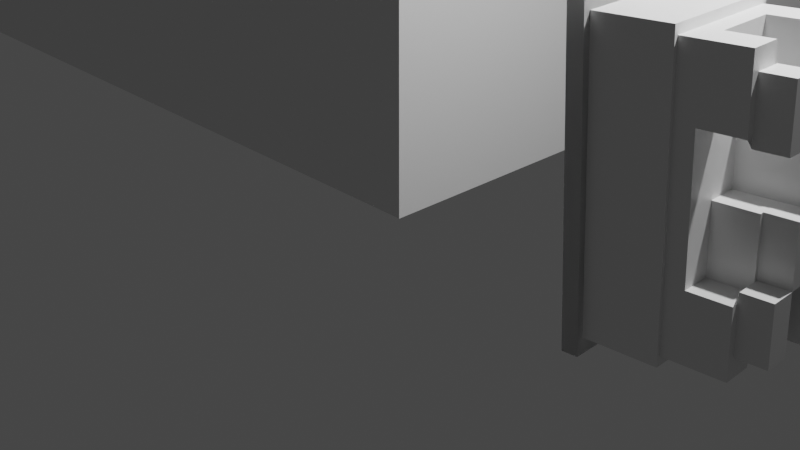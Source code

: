 # Source: archi_test0.blend  (saved by Blender 2.83.19; exported with 4.5.12 LTS)
import bpy
from mathutils import Matrix  # noqa: F401  (used for matrix-valued properties, if any)

bpy.ops.wm.read_factory_settings(use_empty=True)
scene = bpy.context.scene
scene.name = 'Scene'

# ---- collections
col_collection = bpy.data.collections.new('Collection'); scene.collection.children.link(col_collection)
col_archipack = bpy.data.collections.new('Archipack'); scene.collection.children.link(col_archipack)

# ---- materials (node trees are filled in below, after node groups)
mat_material = bpy.data.materials.new('Material')
mat_material.alpha_threshold = 0.0
mat_material.use_transparent_shadow = False
mat_material.line_color = (0.0, 0.0, 0.0, 1.0)
mat_wall2_inside = bpy.data.materials.new('Wall2_inside')
mat_wall2_inside.use_transparent_shadow = False
mat_wall2_outside = bpy.data.materials.new('Wall2_outside')
mat_wall2_outside.use_transparent_shadow = False
mat_wall2_cuts = bpy.data.materials.new('Wall2_cuts')
mat_wall2_cuts.use_transparent_shadow = False
mat_wall2_alt1 = bpy.data.materials.new('Wall2_alt1')
mat_wall2_alt1.use_transparent_shadow = False
mat_wall2_alt2 = bpy.data.materials.new('Wall2_alt2')
mat_wall2_alt2.use_transparent_shadow = False
mat_wall2_alt3 = bpy.data.materials.new('Wall2_alt3')
mat_wall2_alt3.use_transparent_shadow = False
mat_wall2_alt4 = bpy.data.materials.new('Wall2_alt4')
mat_wall2_alt4.use_transparent_shadow = False
mat_wall2_alt5 = bpy.data.materials.new('Wall2_alt5')
mat_wall2_alt5.use_transparent_shadow = False

# ---- node groups
ng_auto_smooth = bpy.data.node_groups.new('Auto Smooth', 'GeometryNodeTree')
_s = ng_auto_smooth.interface.new_socket(name='Geometry', in_out='OUTPUT', socket_type='NodeSocketGeometry')
_s = ng_auto_smooth.interface.new_socket(name='Geometry', in_out='INPUT', socket_type='NodeSocketGeometry')
_s = ng_auto_smooth.interface.new_socket(name='Angle', in_out='INPUT', socket_type='NodeSocketFloat')
_s.subtype = 'ANGLE'
_s.min_value = 0.0
_s.max_value = 3.142
ng_auto_smooth.is_modifier = True
_N = ng_auto_smooth.nodes; _L = ng_auto_smooth.links
n0 = _N.new('NodeGroupOutput'); n0.name = 'Group Output'; n0.location = (480, -100)
n1 = _N.new('NodeGroupInput'); n1.name = 'Group Input'; n1.location = (-420, -300)
n2 = _N.new('NodeGroupInput'); n2.name = 'Group Input.001'; n2.location = (-60, -100)
n3 = _N.new('GeometryNodeSetShadeSmooth'); n3.name = 'Set Shade Smooth'; n3.location = (120, -100)
n3.domain = 'EDGE'
n4 = _N.new('GeometryNodeSetShadeSmooth'); n4.name = 'Set Shade Smooth.001'; n4.location = (300, -100)
n5 = _N.new('GeometryNodeInputMeshEdgeAngle'); n5.name = 'Edge Angle'; n5.location = (-420, -220)
n6 = _N.new('GeometryNodeInputEdgeSmooth'); n6.name = 'Is Edge Smooth'; n6.location = (-60, -160)
n7 = _N.new('GeometryNodeInputShadeSmooth'); n7.name = 'Is Face Smooth'; n7.location = (-240, -340)
n8 = _N.new('FunctionNodeBooleanMath'); n8.name = 'Boolean Math'; n8.location = (-60, -220)
n9 = _N.new('FunctionNodeCompare'); n9.name = 'Compare'; n9.location = (-240, -180)
n9.operation = 'LESS_EQUAL'
_L.new(n5.outputs[0], n9.inputs[0])
_L.new(n4.outputs[0], n0.inputs[0])
_L.new(n1.outputs[1], n9.inputs[1])
_L.new(n9.outputs[0], n8.inputs[0])
_L.new(n7.outputs[0], n8.inputs[1])
_L.new(n2.outputs[0], n3.inputs[0])
_L.new(n6.outputs[0], n3.inputs[1])
_L.new(n3.outputs[0], n4.inputs[0])
_L.new(n8.outputs[0], n3.inputs[2])
n0.is_active_output = True

# ---- material node trees
mat_material.use_nodes = True; mat_material.node_tree.nodes.clear()
_N = mat_material.node_tree.nodes; _L = mat_material.node_tree.links
n0 = _N.new('ShaderNodeOutputMaterial'); n0.name = 'Material Output'; n0.location = (300, 300)
n1 = _N.new('ShaderNodeBsdfPrincipled'); n1.name = 'Principled BSDF'; n1.location = (10, 300)
n1.distribution = 'GGX'
n1.subsurface_method = 'BURLEY'
n1.inputs[2].default_value = 0.4
n1.inputs[3].default_value = 1.45
n1.inputs[27].default_value = (0.0, 0.0, 0.0, 1.0)
n1.inputs[28].default_value = 1.0
_L.new(n1.outputs[0], n0.inputs[0])
n0.is_active_output = True

# ---- world
world_world = bpy.data.worlds.new('World'); scene.world = world_world
world_world.use_nodes = True; world_world.node_tree.nodes.clear()
_N = world_world.node_tree.nodes; _L = world_world.node_tree.links
n0 = _N.new('ShaderNodeOutputWorld'); n0.name = 'World Output'; n0.location = (300, 300)
n1 = _N.new('ShaderNodeBackground'); n1.name = 'Background'; n1.location = (10, 300)
n1.inputs[0].default_value = (0.05088, 0.05088, 0.05088, 1.0)
_L.new(n1.outputs[0], n0.inputs[0])
n0.is_active_output = True
world_world.color = (0.05088, 0.05088, 0.05088)
world_world.use_sun_shadow = False
world_world.sun_shadow_jitter_overblur = 0.0

# ---- cameras
cam_camera = bpy.data.cameras.new('Camera')
cam_camera.clip_end = 100.0
cam_camera.ortho_scale = 7.314

# ---- lights
light_light = bpy.data.lights.new('Light', 'POINT')
light_light.transmission_factor = 0.0
light_light.energy = 1000.0
light_light.shadow_soft_size = 0.1
light_light.shadow_maximum_resolution = 0.006
light_light.use_absolute_resolution = True

# ---- meshes
me_archipack_snap_helper = bpy.data.meshes.new('Archipack_snap_helper')
me_archipack_snap_helper.from_pydata([(0.0, 0.0, 0.0)], [], [])
me_archipack_snap_helper.use_remesh_fix_poles = True
me_archipack_snap_helper.use_remesh_preserve_attributes = False
me_archipack_snap_helper.use_mirror_vertex_groups = False
me_archipack_snap_helper.update()
me_cube = bpy.data.meshes.new('Cube')
me_cube.from_pydata([(1.0, 1.0, 1.0), (1.0, 1.0, -1.0), (1.0, -1.0, 1.0), (1.0, -1.0, -1.0), (-1.0, 1.0, 1.0), (-1.0, 1.0, -1.0), (-1.0, -1.0, 1.0), (-1.0, -1.0, -1.0), (1.0, 1.0, 1.0), (1.0, 1.0, -1.0), (1.0, -1.0, 1.0), (1.0, -1.0, -1.0), (-1.0, 1.0, 1.0), (-1.0, 1.0, -1.0), (-1.0, -1.0, 1.0), (-1.0, -1.0, -1.0), (-0.898, 0.898, -1.0), (-0.898, -0.898, -1.0), (0.898, 0.898, -1.0), (0.898, -0.898, -1.0), (-0.898, 0.898, -9.972), (-0.898, -0.898, -9.972), (0.898, 0.898, -9.972), (0.898, -0.898, -9.972), (-0.8418, 0.8418, -9.972), (-0.8418, -0.8418, -9.972), (0.8418, 0.8418, -9.972), (0.8418, -0.8418, -9.972), (-0.8418, 0.8418, -12.25), (-0.8418, -0.8418, -12.25), (0.8418, 0.8418, -12.25), (0.8418, -0.8418, -12.25), (-1.0, 0.0, -1.0), (1.0, 0.0, 1.0), (-1.0, 0.0, 1.0), (1.0, 0.0, -1.0), (-0.898, 5.96e-08, -1.0), (0.898, 0.0, -1.0), (-0.898, 5.96e-08, -9.972), (0.898, 0.0, -9.972), (-0.8418, 5.96e-08, -9.972), (0.8418, 0.0, -9.972), (-0.8418, 5.96e-08, -12.25), (0.8418, 0.0, -12.25), (-1.0, -0.5, -1.0), (1.0, -0.5, 1.0), (-0.898, -0.449, -1.0), (-0.898, -0.449, -9.972), (-0.8418, -0.4209, -9.972), (-0.8418, -0.4209, -12.25), (-1.0, -0.5, 1.0), (1.0, -0.5, -1.0), (0.898, -0.449, -1.0), (0.898, -0.449, -9.972), (0.8418, -0.4209, -9.972), (0.8418, -0.4209, -12.25), (-1.0, 0.5, 1.0), (1.0, 0.5, -1.0), (0.898, 0.449, -1.0), (0.898, 0.449, -9.972), (0.8418, 0.4209, -9.972), (0.8418, 0.4209, -12.25), (-1.0, 0.5, -1.0), (1.0, 0.5, 1.0), (-0.898, 0.449, -1.0), (-0.898, 0.449, -9.972), (-0.8418, 0.4209, -9.972), (-0.8418, 0.4209, -12.25), (0.0, 1.0, -1.0), (0.0, -1.0, 1.0), (0.0, -1.0, -1.0), (0.0, 1.0, 1.0), (0.0, 0.898, -1.0), (0.0, -0.898, -1.0), (0.0, 0.898, -9.972), (0.0, -0.898, -9.972), (0.0, 0.8418, -9.972), (0.0, -0.8418, -9.972), (0.0, 0.8418, -12.25), (0.0, -0.8418, -12.25), (0.0, 2.98e-08, -12.25), (0.0, 0.0, 1.0), (0.0, -0.4209, -12.25), (0.0, -0.5, 1.0), (0.0, 0.5, 1.0), (0.0, 0.4209, -12.25), (0.5, -1.0, -1.0), (0.5, 1.0, 1.0), (0.449, -0.898, -1.0), (0.449, -0.898, -9.972), (0.4209, -0.8418, -9.972), (0.4209, -0.8418, -12.25), (0.5, 0.0, 1.0), (0.5, -0.5, 1.0), (0.5, 0.5, 1.0), (0.5, 1.0, -1.0), (0.5, -1.0, 1.0), (0.449, 0.898, -1.0), (0.449, 0.898, -9.972), (0.4209, 0.8418, -9.972), (0.4209, 0.8418, -12.25), (0.4209, 1.49e-08, -12.25), (0.4209, -0.4209, -12.25), (0.4209, 0.4209, -12.25), (-0.5, 1.0, -1.0), (-0.5, -1.0, 1.0), (-0.449, 0.898, -1.0), (-0.449, 0.898, -9.972), (-0.4209, 0.8418, -9.972), (-0.4209, 0.8418, -12.25), (-0.4209, 4.47e-08, -12.25), (-0.4209, -0.4209, -12.25), (-0.4209, 0.4209, -12.25), (-0.5, -1.0, -1.0), (-0.5, 1.0, 1.0), (-0.449, -0.898, -1.0), (-0.449, -0.898, -9.972), (-0.4209, -0.8418, -9.972), (-0.4209, -0.8418, -12.25), (-0.5, 0.0, 1.0), (-0.5, -0.5, 1.0), (-0.5, 0.5, 1.0), (-0.4209, 0.8418, -17.25), (-0.8418, 0.8418, -17.25), (0.4209, -0.8418, -17.25), (0.8418, -0.8418, -17.25), (0.8418, 0.4209, -17.25), (0.8418, 0.8418, -17.25), (-0.4209, 4.438e-08, -17.25), (-0.8418, 5.928e-08, -17.25), (-0.8418, -0.4209, -17.25), (0.8418, -0.4209, -17.25), (-0.4209, -0.4209, -17.25), (-0.8418, 0.4209, -17.25), (-0.4209, 0.4209, -17.25), (0.4209, 1.457e-08, -17.25), (1.863e-09, 2.947e-08, -17.25), (0.4209, -0.4209, -17.25), (1.863e-09, -0.4209, -17.25), (1.863e-09, 0.4209, -17.25), (0.4209, 0.8418, -17.25), (0.4209, 0.4209, -17.25), (-0.359, 0.7357, -17.25), (-0.7209, 0.7357, -17.25), (0.3649, -0.7121, -17.25), (0.7268, -0.7121, -17.25), (0.7268, 0.3737, -17.25), (0.7268, 0.7357, -17.25), (-0.359, 0.01179, -17.25), (-0.7209, 0.01179, -17.25), (-0.7209, -0.3502, -17.25), (0.7268, -0.3502, -17.25), (-0.359, -0.3502, -17.25), (-0.7209, 0.3737, -17.25), (-0.359, 0.3737, -17.25), (0.3649, 0.01179, -17.25), (0.002948, 0.01179, -17.25), (0.3649, -0.3502, -17.25), (0.002948, -0.3502, -17.25), (0.002948, 0.3737, -17.25), (0.3649, 0.7357, -17.25), (0.3649, 0.3737, -17.25), (-0.359, 0.7357, -20.74), (-0.7209, 0.7357, -20.74), (0.3649, -0.7121, -20.74), (0.7268, -0.7121, -20.74), (0.7268, 0.3737, -20.74), (0.7268, 0.7357, -20.74), (-0.359, 0.01179, -20.74), (-0.7209, 0.01179, -20.74), (-0.7209, -0.3502, -20.74), (0.7268, -0.3502, -20.74), (-0.359, -0.3502, -20.74), (-0.7209, 0.3737, -20.74), (-0.359, 0.3737, -20.74), (0.3649, 0.01179, -20.74), (0.002948, 0.01179, -20.74), (0.3649, -0.3502, -20.74), (0.002948, -0.3502, -20.74), (0.002948, 0.3737, -20.74), (0.3649, 0.7357, -20.74), (0.3649, 0.3737, -20.74)], [], [(0, 2, 6, 4), (3, 7, 6, 2), (7, 5, 4, 6), (5, 7, 3, 1), (1, 3, 2, 0), (5, 1, 0, 4), (120, 50, 14, 105), (113, 105, 14, 15), (62, 56, 12, 13), (95, 9, 18, 97), (51, 45, 10, 11), (95, 87, 8, 9), (115, 17, 21, 116), (113, 15, 17, 115), (62, 13, 16, 64), (51, 11, 19, 52), (65, 20, 24, 66), (64, 16, 20, 65), (52, 19, 23, 53), (97, 18, 22, 98), (54, 27, 31, 55), (53, 23, 27, 54), (98, 22, 26, 99), (116, 21, 25, 117), (101, 102, 137, 135), (99, 26, 30, 100), (117, 25, 29, 118), (66, 24, 28, 67), (48, 40, 42, 49), (103, 61, 43, 101), (59, 39, 41, 60), (60, 41, 43, 61), (58, 37, 39, 59), (46, 36, 38, 47), (47, 38, 40, 48), (57, 35, 37, 58), (44, 32, 36, 46), (57, 63, 33, 35), (44, 50, 34, 32), (121, 56, 34, 119), (15, 14, 50, 44), (15, 44, 46, 17), (21, 47, 48, 25), (17, 46, 47, 21), (25, 48, 49, 29), (101, 43, 55, 102), (39, 53, 54, 41), (41, 54, 55, 43), (37, 52, 53, 39), (35, 51, 52, 37), (35, 33, 45, 51), (119, 34, 50, 120), (114, 12, 56, 121), (9, 8, 63, 57), (9, 57, 58, 18), (18, 58, 59, 22), (26, 60, 61, 30), (22, 59, 60, 26), (80, 101, 135, 136), (40, 66, 67, 42), (36, 64, 65, 38), (38, 65, 66, 40), (32, 62, 64, 36), (32, 34, 56, 62), (109, 78, 85, 112), (87, 71, 84, 94), (92, 81, 83, 93), (110, 80, 82, 111), (94, 84, 81, 92), (30, 61, 126, 127), (90, 77, 79, 91), (108, 76, 78, 109), (111, 82, 79, 118), (89, 75, 77, 90), (107, 74, 76, 108), (106, 72, 74, 107), (86, 70, 73, 88), (88, 73, 75, 89), (104, 114, 71, 68), (104, 68, 72, 106), (86, 96, 69, 70), (93, 83, 69, 96), (45, 93, 96, 10), (11, 10, 96, 86), (19, 88, 89, 23), (11, 86, 88, 19), (23, 89, 90, 27), (27, 90, 91, 31), (63, 94, 92, 33), (33, 92, 93, 45), (8, 87, 94, 63), (78, 100, 103, 85), (80, 110, 128, 136), (85, 103, 101, 80), (76, 99, 100, 78), (82, 102, 91, 79), (74, 98, 99, 76), (72, 97, 98, 74), (68, 71, 87, 95), (68, 95, 97, 72), (13, 104, 106, 16), (13, 12, 114, 104), (16, 106, 107, 20), (20, 107, 108, 24), (49, 111, 118, 29), (24, 108, 109, 28), (67, 112, 110, 42), (103, 100, 140, 141), (31, 91, 124, 125), (71, 114, 121, 84), (81, 119, 120, 83), (84, 121, 119, 81), (77, 117, 118, 79), (75, 116, 117, 77), (70, 113, 115, 73), (73, 115, 116, 75), (70, 69, 105, 113), (83, 120, 105, 69), (123, 122, 142, 143), (128, 132, 152, 148), (133, 123, 143, 153), (137, 131, 151, 157), (128, 134, 154, 148), (132, 130, 150, 152), (100, 30, 127, 140), (112, 85, 139, 134), (111, 49, 130, 132), (82, 80, 136, 138), (102, 82, 138, 137), (110, 112, 134, 128), (55, 31, 125, 131), (102, 55, 131, 137), (42, 110, 128, 129), (91, 102, 137, 124), (110, 111, 132, 128), (85, 80, 136, 139), (61, 103, 141, 126), (49, 42, 129, 130), (112, 67, 133, 134), (109, 112, 134, 122), (67, 28, 123, 133), (28, 109, 122, 123), (146, 161, 181, 166), (143, 142, 162, 163), (148, 152, 172, 168), (153, 143, 163, 173), (157, 151, 171, 177), (148, 154, 174, 168), (126, 141, 161, 146), (134, 133, 153, 154), (122, 134, 154, 142), (125, 124, 144, 145), (141, 140, 160, 161), (136, 135, 155, 156), (127, 126, 146, 147), (135, 137, 157, 155), (137, 138, 158, 157), (129, 128, 148, 149), (124, 137, 157, 144), (138, 136, 156, 158), (130, 129, 149, 150), (136, 128, 148, 156), (139, 136, 156, 159), (131, 125, 145, 151), (134, 139, 159, 154), (140, 127, 147, 160), (177, 171, 165, 164), (180, 167, 166, 181), (174, 179, 176, 168), (176, 175, 177, 178), (169, 168, 172, 170), (163, 162, 174, 173), (154, 153, 173, 174), (142, 154, 174, 162), (145, 144, 164, 165), (161, 160, 180, 181), (156, 155, 175, 176), (147, 146, 166, 167), (155, 157, 177, 175), (157, 158, 178, 177), (149, 148, 168, 169), (144, 157, 177, 164), (158, 156, 176, 178), (150, 149, 169, 170), (156, 148, 168, 176), (159, 156, 176, 179), (151, 145, 165, 171), (154, 159, 179, 174), (160, 147, 167, 180), (152, 150, 170, 172)])
_uv = me_cube.uv_layers.new(name='UVMap')
_uv.uv.foreach_set('vector', [0.625, 0.5, 0.625, 0.75, 0.875, 0.75, 0.875, 0.5, 0.375, 0.75, 0.375, 1.0, 0.625, 1.0, 0.625, 0.75, 0.375, 0.0, 0.375, 0.25, 0.625, 0.25, 0.625, 0.0, 0.125, 0.5, 0.125, 0.75, 0.375, 0.75, 0.375, 0.5, 0.375, 0.5, 0.375, 0.75, 0.625, 0.75, 0.625, 0.5, 0.375, 0.25, 0.375, 0.5, 0.625, 0.5, 0.625, 0.25, 0.8125, 0.6875, 0.875, 0.6875, 0.875, 0.75, 0.8125, 0.75, 0.375, 0.9375, 0.625, 0.9375, 0.625, 1.0, 0.375, 1.0, 0.375, 0.1875, 0.625, 0.1875, 0.625, 0.25, 0.375, 0.25, 0.375, 0.4375, 0.375, 0.5, 0.375, 0.5, 0.375, 0.4375, 0.375, 0.6875, 0.625, 0.6875, 0.625, 0.75, 0.375, 0.75, 0.375, 0.4375, 0.625, 0.4375, 0.625, 0.5, 0.375, 0.5, 0.375, 0.9375, 0.375, 1.0, 0.375, 1.0, 0.375, 0.9375, 0.375, 0.9375, 0.375, 1.0, 0.375, 1.0, 0.375, 0.9375, 0.375, 0.1875, 0.375, 0.25, 0.375, 0.25, 0.375, 0.1875, 0.375, 0.6875, 0.375, 0.75, 0.375, 0.75, 0.375, 0.6875, 0.375, 0.1875, 0.375, 0.25, 0.375, 0.25, 0.375, 0.1875, 0.375, 0.1875, 0.375, 0.25, 0.375, 0.25, 0.375, 0.1875, 0.375, 0.6875, 0.375, 0.75, 0.375, 0.75, 0.375, 0.6875, 0.375, 0.4375, 0.375, 0.5, 0.375, 0.5, 0.375, 0.4375, 0.375, 0.6875, 0.375, 0.75, 0.375, 0.75, 0.375, 0.6875, 0.375, 0.6875, 0.375, 0.75, 0.375, 0.75, 0.375, 0.6875, 0.375, 0.4375, 0.375, 0.5, 0.375, 0.5, 0.375, 0.4375, 0.375, 0.9375, 0.375, 1.0, 0.375, 1.0, 0.375, 0.9375, 0.3125, 0.625, 0.3125, 0.6875, 0.3125, 0.6875, 0.3125, 0.625, 0.375, 0.4375, 0.375, 0.5, 0.375, 0.5, 0.375, 0.4375, 0.375, 0.9375, 0.375, 1.0, 0.375, 1.0, 0.375, 0.9375, 0.375, 0.1875, 0.375, 0.25, 0.375, 0.25, 0.375, 0.1875, 0.375, 0.0625, 0.375, 0.125, 0.375, 0.125, 0.375, 0.0625, 0.3125, 0.5625, 0.375, 0.5625, 0.375, 0.625, 0.3125, 0.625, 0.375, 0.5625, 0.375, 0.625, 0.375, 0.625, 0.375, 0.5625, 0.375, 0.5625, 0.375, 0.625, 0.375, 0.625, 0.375, 0.5625, 0.375, 0.5625, 0.375, 0.625, 0.375, 0.625, 0.375, 0.5625, 0.375, 0.0625, 0.375, 0.125, 0.375, 0.125, 0.375, 0.0625, 0.375, 0.0625, 0.375, 0.125, 0.375, 0.125, 0.375, 0.0625, 0.375, 0.5625, 0.375, 0.625, 0.375, 0.625, 0.375, 0.5625, 0.375, 0.0625, 0.375, 0.125, 0.375, 0.125, 0.375, 0.0625, 0.375, 0.5625, 0.625, 0.5625, 0.625, 0.625, 0.375, 0.625, 0.375, 0.0625, 0.625, 0.0625, 0.625, 0.125, 0.375, 0.125, 0.8125, 0.5625, 0.875, 0.5625, 0.875, 0.625, 0.8125, 0.625, 0.375, 0.0, 0.625, 0.0, 0.625, 0.0625, 0.375, 0.0625, 0.375, 0.0, 0.375, 0.0625, 0.375, 0.0625, 0.375, 0.0, 0.375, 0.0, 0.375, 0.0625, 0.375, 0.0625, 0.375, 0.0, 0.375, 0.0, 0.375, 0.0625, 0.375, 0.0625, 0.375, 0.0, 0.375, 0.0, 0.375, 0.0625, 0.375, 0.0625, 0.375, 0.0, 0.3125, 0.625, 0.375, 0.625, 0.375, 0.6875, 0.3125, 0.6875, 0.375, 0.625, 0.375, 0.6875, 0.375, 0.6875, 0.375, 0.625, 0.375, 0.625, 0.375, 0.6875, 0.375, 0.6875, 0.375, 0.625, 0.375, 0.625, 0.375, 0.6875, 0.375, 0.6875, 0.375, 0.625, 0.375, 0.625, 0.375, 0.6875, 0.375, 0.6875, 0.375, 0.625, 0.375, 0.625, 0.625, 0.625, 0.625, 0.6875, 0.375, 0.6875, 0.8125, 0.625, 0.875, 0.625, 0.875, 0.6875, 0.8125, 0.6875, 0.8125, 0.5, 0.875, 0.5, 0.875, 0.5625, 0.8125, 0.5625, 0.375, 0.5, 0.625, 0.5, 0.625, 0.5625, 0.375, 0.5625, 0.375, 0.5, 0.375, 0.5625, 0.375, 0.5625, 0.375, 0.5, 0.375, 0.5, 0.375, 0.5625, 0.375, 0.5625, 0.375, 0.5, 0.375, 0.5, 0.375, 0.5625, 0.375, 0.5625, 0.375, 0.5, 0.375, 0.5, 0.375, 0.5625, 0.375, 0.5625, 0.375, 0.5, 0.25, 0.625, 0.3125, 0.625, 0.3125, 0.625, 0.25, 0.625, 0.375, 0.125, 0.375, 0.1875, 0.375, 0.1875, 0.375, 0.125, 0.375, 0.125, 0.375, 0.1875, 0.375, 0.1875, 0.375, 0.125, 0.375, 0.125, 0.375, 0.1875, 0.375, 0.1875, 0.375, 0.125, 0.375, 0.125, 0.375, 0.1875, 0.375, 0.1875, 0.375, 0.125, 0.375, 0.125, 0.625, 0.125, 0.625, 0.1875, 0.375, 0.1875, 0.1875, 0.5, 0.25, 0.5, 0.25, 0.5625, 0.1875, 0.5625, 0.6875, 0.5, 0.75, 0.5, 0.75, 0.5625, 0.6875, 0.5625, 0.6875, 0.625, 0.75, 0.625, 0.75, 0.6875, 0.6875, 0.6875, 0.1875, 0.625, 0.25, 0.625, 0.25, 0.6875, 0.1875, 0.6875, 0.6875, 0.5625, 0.75, 0.5625, 0.75, 0.625, 0.6875, 0.625, 0.375, 0.5, 0.375, 0.5625, 0.375, 0.5625, 0.375, 0.5, 0.375, 0.8125, 0.375, 0.875, 0.375, 0.875, 0.375, 0.8125, 0.375, 0.3125, 0.375, 0.375, 0.375, 0.375, 0.375, 0.3125, 0.1875, 0.6875, 0.25, 0.6875, 0.25, 0.75, 0.1875, 0.75, 0.375, 0.8125, 0.375, 0.875, 0.375, 0.875, 0.375, 0.8125, 0.375, 0.3125, 0.375, 0.375, 0.375, 0.375, 0.375, 0.3125, 0.375, 0.3125, 0.375, 0.375, 0.375, 0.375, 0.375, 0.3125, 0.375, 0.8125, 0.375, 0.875, 0.375, 0.875, 0.375, 0.8125, 0.375, 0.8125, 0.375, 0.875, 0.375, 0.875, 0.375, 0.8125, 0.375, 0.3125, 0.625, 0.3125, 0.625, 0.375, 0.375, 0.375, 0.375, 0.3125, 0.375, 0.375, 0.375, 0.375, 0.375, 0.3125, 0.375, 0.8125, 0.625, 0.8125, 0.625, 0.875, 0.375, 0.875, 0.6875, 0.6875, 0.75, 0.6875, 0.75, 0.75, 0.6875, 0.75, 0.625, 0.6875, 0.6875, 0.6875, 0.6875, 0.75, 0.625, 0.75, 0.375, 0.75, 0.625, 0.75, 0.625, 0.8125, 0.375, 0.8125, 0.375, 0.75, 0.375, 0.8125, 0.375, 0.8125, 0.375, 0.75, 0.375, 0.75, 0.375, 0.8125, 0.375, 0.8125, 0.375, 0.75, 0.375, 0.75, 0.375, 0.8125, 0.375, 0.8125, 0.375, 0.75, 0.375, 0.75, 0.375, 0.8125, 0.375, 0.8125, 0.375, 0.75, 0.625, 0.5625, 0.6875, 0.5625, 0.6875, 0.625, 0.625, 0.625, 0.625, 0.625, 0.6875, 0.625, 0.6875, 0.6875, 0.625, 0.6875, 0.625, 0.5, 0.6875, 0.5, 0.6875, 0.5625, 0.625, 0.5625, 0.25, 0.5, 0.3125, 0.5, 0.3125, 0.5625, 0.25, 0.5625, 0.25, 0.625, 0.1875, 0.625, 0.1875, 0.625, 0.25, 0.625, 0.25, 0.5625, 0.3125, 0.5625, 0.3125, 0.625, 0.25, 0.625, 0.375, 0.375, 0.375, 0.4375, 0.375, 0.4375, 0.375, 0.375, 0.25, 0.6875, 0.3125, 0.6875, 0.3125, 0.75, 0.25, 0.75, 0.375, 0.375, 0.375, 0.4375, 0.375, 0.4375, 0.375, 0.375, 0.375, 0.375, 0.375, 0.4375, 0.375, 0.4375, 0.375, 0.375, 0.375, 0.375, 0.625, 0.375, 0.625, 0.4375, 0.375, 0.4375, 0.375, 0.375, 0.375, 0.4375, 0.375, 0.4375, 0.375, 0.375, 0.375, 0.25, 0.375, 0.3125, 0.375, 0.3125, 0.375, 0.25, 0.375, 0.25, 0.625, 0.25, 0.625, 0.3125, 0.375, 0.3125, 0.375, 0.25, 0.375, 0.3125, 0.375, 0.3125, 0.375, 0.25, 0.375, 0.25, 0.375, 0.3125, 0.375, 0.3125, 0.375, 0.25, 0.125, 0.6875, 0.1875, 0.6875, 0.1875, 0.75, 0.125, 0.75, 0.375, 0.25, 0.375, 0.3125, 0.375, 0.3125, 0.375, 0.25, 0.125, 0.5625, 0.1875, 0.5625, 0.1875, 0.625, 0.125, 0.625, 0.3125, 0.5625, 0.3125, 0.5, 0.3125, 0.5, 0.3125, 0.5625, 0.375, 0.75, 0.375, 0.8125, 0.375, 0.8125, 0.375, 0.75, 0.75, 0.5, 0.8125, 0.5, 0.8125, 0.5625, 0.75, 0.5625, 0.75, 0.625, 0.8125, 0.625, 0.8125, 0.6875, 0.75, 0.6875, 0.75, 0.5625, 0.8125, 0.5625, 0.8125, 0.625, 0.75, 0.625, 0.375, 0.875, 0.375, 0.9375, 0.375, 0.9375, 0.375, 0.875, 0.375, 0.875, 0.375, 0.9375, 0.375, 0.9375, 0.375, 0.875, 0.375, 0.875, 0.375, 0.9375, 0.375, 0.9375, 0.375, 0.875, 0.375, 0.875, 0.375, 0.9375, 0.375, 0.9375, 0.375, 0.875, 0.375, 0.875, 0.625, 0.875, 0.625, 0.9375, 0.375, 0.9375, 0.75, 0.6875, 0.8125, 0.6875, 0.8125, 0.75, 0.75, 0.75, 0.375, 0.25, 0.375, 0.3125, 0.375, 0.3125, 0.375, 0.25, 0.1875, 0.625, 0.1875, 0.6875, 0.1875, 0.6875, 0.1875, 0.625, 0.375, 0.1875, 0.375, 0.25, 0.375, 0.25, 0.375, 0.1875, 0.3125, 0.6875, 0.375, 0.6875, 0.375, 0.6875, 0.3125, 0.6875, 0.1875, 0.625, 0.1875, 0.5625, 0.1875, 0.5625, 0.1875, 0.625, 0.1875, 0.6875, 0.125, 0.6875, 0.125, 0.6875, 0.1875, 0.6875, 0.375, 0.4375, 0.375, 0.5, 0.375, 0.5, 0.375, 0.4375, 0.1875, 0.5625, 0.25, 0.5625, 0.25, 0.5625, 0.1875, 0.5625, 0.1875, 0.6875, 0.125, 0.6875, 0.125, 0.6875, 0.1875, 0.6875, 0.25, 0.6875, 0.25, 0.625, 0.25, 0.625, 0.25, 0.6875, 0.3125, 0.6875, 0.25, 0.6875, 0.25, 0.6875, 0.3125, 0.6875, 0.1875, 0.625, 0.1875, 0.5625, 0.1875, 0.5625, 0.1875, 0.625, 0.375, 0.6875, 0.375, 0.75, 0.375, 0.75, 0.375, 0.6875, 0.3125, 0.6875, 0.375, 0.6875, 0.375, 0.6875, 0.3125, 0.6875, 0.125, 0.625, 0.1875, 0.625, 0.1875, 0.625, 0.125, 0.625, 0.3125, 0.75, 0.3125, 0.6875, 0.3125, 0.6875, 0.3125, 0.75, 0.1875, 0.625, 0.1875, 0.6875, 0.1875, 0.6875, 0.1875, 0.625, 0.25, 0.5625, 0.25, 0.625, 0.25, 0.625, 0.25, 0.5625, 0.375, 0.5625, 0.3125, 0.5625, 0.3125, 0.5625, 0.375, 0.5625, 0.375, 0.0625, 0.375, 0.125, 0.375, 0.125, 0.375, 0.0625, 0.1875, 0.5625, 0.125, 0.5625, 0.125, 0.5625, 0.1875, 0.5625, 0.1875, 0.5, 0.1875, 0.5625, 0.1875, 0.5625, 0.1875, 0.5, 0.375, 0.1875, 0.375, 0.25, 0.375, 0.25, 0.375, 0.1875, 0.375, 0.25, 0.375, 0.3125, 0.375, 0.3125, 0.375, 0.25, 0.375, 0.5625, 0.3125, 0.5625, 0.3125, 0.5625, 0.375, 0.5625, 0.375, 0.25, 0.375, 0.3125, 0.375, 0.3125, 0.375, 0.25, 0.1875, 0.625, 0.1875, 0.6875, 0.1875, 0.6875, 0.1875, 0.625, 0.375, 0.1875, 0.375, 0.25, 0.375, 0.25, 0.375, 0.1875, 0.3125, 0.6875, 0.375, 0.6875, 0.375, 0.6875, 0.3125, 0.6875, 0.1875, 0.625, 0.1875, 0.5625, 0.1875, 0.5625, 0.1875, 0.625, 0.375, 0.5625, 0.3125, 0.5625, 0.3125, 0.5625, 0.375, 0.5625, 0.1875, 0.5625, 0.125, 0.5625, 0.125, 0.5625, 0.1875, 0.5625, 0.1875, 0.5, 0.1875, 0.5625, 0.1875, 0.5625, 0.1875, 0.5, 0.375, 0.75, 0.375, 0.8125, 0.375, 0.8125, 0.375, 0.75, 0.3125, 0.5625, 0.3125, 0.5, 0.3125, 0.5, 0.3125, 0.5625, 0.25, 0.625, 0.3125, 0.625, 0.3125, 0.625, 0.25, 0.625, 0.375, 0.5, 0.375, 0.5625, 0.375, 0.5625, 0.375, 0.5, 0.3125, 0.625, 0.3125, 0.6875, 0.3125, 0.6875, 0.3125, 0.625, 0.3125, 0.6875, 0.25, 0.6875, 0.25, 0.6875, 0.3125, 0.6875, 0.125, 0.625, 0.1875, 0.625, 0.1875, 0.625, 0.125, 0.625, 0.3125, 0.75, 0.3125, 0.6875, 0.3125, 0.6875, 0.3125, 0.75, 0.25, 0.6875, 0.25, 0.625, 0.25, 0.625, 0.25, 0.6875, 0.375, 0.0625, 0.375, 0.125, 0.375, 0.125, 0.375, 0.0625, 0.25, 0.625, 0.1875, 0.625, 0.1875, 0.625, 0.25, 0.625, 0.25, 0.5625, 0.25, 0.625, 0.25, 0.625, 0.25, 0.5625, 0.375, 0.6875, 0.375, 0.75, 0.375, 0.75, 0.375, 0.6875, 0.1875, 0.5625, 0.25, 0.5625, 0.25, 0.5625, 0.1875, 0.5625, 0.375, 0.4375, 0.375, 0.5, 0.375, 0.5, 0.375, 0.4375, 0.3125, 0.6875, 0.375, 0.6875, 0.375, 0.75, 0.3125, 0.75, 0.3125, 0.5, 0.375, 0.5, 0.375, 0.5625, 0.3125, 0.5625, 0.1875, 0.5625, 0.25, 0.5625, 0.25, 0.625, 0.1875, 0.625, 0.25, 0.625, 0.3125, 0.625, 0.3125, 0.6875, 0.25, 0.6875, 0.125, 0.625, 0.1875, 0.625, 0.1875, 0.6875, 0.125, 0.6875, 0.125, 0.5, 0.1875, 0.5, 0.1875, 0.5625, 0.125, 0.5625, 0.1875, 0.5625, 0.125, 0.5625, 0.125, 0.5625, 0.1875, 0.5625, 0.1875, 0.5, 0.1875, 0.5625, 0.1875, 0.5625, 0.1875, 0.5, 0.375, 0.75, 0.375, 0.8125, 0.375, 0.8125, 0.375, 0.75, 0.3125, 0.5625, 0.3125, 0.5, 0.3125, 0.5, 0.3125, 0.5625, 0.25, 0.625, 0.3125, 0.625, 0.3125, 0.625, 0.25, 0.625, 0.375, 0.5, 0.375, 0.5625, 0.375, 0.5625, 0.375, 0.5, 0.3125, 0.625, 0.3125, 0.6875, 0.3125, 0.6875, 0.3125, 0.625, 0.3125, 0.6875, 0.25, 0.6875, 0.25, 0.6875, 0.3125, 0.6875, 0.125, 0.625, 0.1875, 0.625, 0.1875, 0.625, 0.125, 0.625, 0.3125, 0.75, 0.3125, 0.6875, 0.3125, 0.6875, 0.3125, 0.75, 0.25, 0.6875, 0.25, 0.625, 0.25, 0.625, 0.25, 0.6875, 0.375, 0.0625, 0.375, 0.125, 0.375, 0.125, 0.375, 0.0625, 0.25, 0.625, 0.1875, 0.625, 0.1875, 0.625, 0.25, 0.625, 0.25, 0.5625, 0.25, 0.625, 0.25, 0.625, 0.25, 0.5625, 0.375, 0.6875, 0.375, 0.75, 0.375, 0.75, 0.375, 0.6875, 0.1875, 0.5625, 0.25, 0.5625, 0.25, 0.5625, 0.1875, 0.5625, 0.375, 0.4375, 0.375, 0.5, 0.375, 0.5, 0.375, 0.4375, 0.1875, 0.6875, 0.125, 0.6875, 0.125, 0.6875, 0.1875, 0.6875])
me_cube.materials.append(mat_material)
me_cube.use_remesh_preserve_volume = False
me_cube.use_remesh_preserve_attributes = False
me_cube.use_mirror_vertex_groups = False
me_cube.update()
me_wall_001 = bpy.data.meshes.new('Wall.001')
me_wall_001.from_pydata([(0.0, 0.0, 0.0), (0.0, 0.0, 10.0), (-6.557e-07, 15.0, 0.0), (-6.557e-07, 15.0, 10.0), (-10.0, 15.0, 0.0), (-10.0, 15.0, 10.0), (-10.0, -9.537e-07, 0.0), (-10.0, -9.537e-07, 10.0)], [], [(0, 2, 3, 1), (2, 4, 5, 3), (4, 6, 7, 5), (6, 0, 1, 7)])
me_wall_001.polygons.foreach_set('use_smooth', [True] * 4)
me_wall_001.materials.append(mat_wall2_inside)
me_wall_001.materials.append(mat_wall2_outside)
me_wall_001.materials.append(mat_wall2_cuts)
me_wall_001.materials.append(mat_wall2_alt1)
me_wall_001.materials.append(mat_wall2_alt2)
me_wall_001.materials.append(mat_wall2_alt3)
me_wall_001.materials.append(mat_wall2_alt4)
me_wall_001.materials.append(mat_wall2_alt5)
me_wall_001.use_remesh_fix_poles = True
me_wall_001.use_remesh_preserve_attributes = False
me_wall_001.use_mirror_vertex_groups = False
me_wall_001.update()

# ---- objects
ob_archipack_snap_helper = bpy.data.objects.new('Archipack_snap_helper', me_archipack_snap_helper)
ob_cube = bpy.data.objects.new('Cube', me_cube)
ob_light = bpy.data.objects.new('Light', light_light)
ob_camera = bpy.data.objects.new('Camera', cam_camera)
ob_wall = bpy.data.objects.new('Wall', me_wall_001)

# ---- transforms, parenting, visibility, modifiers, constraints
ob_archipack_snap_helper.location = (-0.2, -8.742e-09, 0.0)
ob_archipack_snap_helper.rotation_euler = (0.0, -0.0, -3.142)
ob_archipack_snap_helper.lineart.crease_threshold = 0.0
ob_cube.location = (2.626, 0.0, 1.46)
ob_cube.rotation_euler = (-0.03264, -1.507, -3.092)
ob_cube.scale = (1.492, 0.669, -0.07874)
ob_cube.lock_rotations_4d = False
ob_cube.empty_display_type = 'ARROWS'
ob_cube.lineart.crease_threshold = 0.0
ob_light.location = (4.076, 1.005, 5.904)
ob_light.rotation_euler = (0.6503, 0.05522, 1.866)
ob_light.lock_rotations_4d = False
ob_light.empty_display_type = 'ARROWS'
ob_light.color = (0.0, 0.0, 0.0, 0.0)
ob_light.lineart.crease_threshold = 0.0
ob_camera.location = (7.359, -6.926, 4.958)
ob_camera.rotation_euler = (1.109, 0.0, 0.8149)
ob_camera.lock_rotations_4d = False
ob_camera.empty_display_type = 'ARROWS'
ob_camera.color = (0.0, 0.0, 0.0, 0.0)
ob_camera.display_type = 'WIRE'
ob_camera.lineart.crease_threshold = 0.0
ob_wall.location = (0.0, 0.0, 0.0)
ob_wall.lineart.crease_threshold = 0.0
_m = ob_wall.modifiers.new('Wall', 'SOLIDIFY')
_m.thickness = 0.2
_m.material_offset = 1
_m.material_offset_rim = 2
_m.use_even_offset = True
_m.use_quality_normals = True
_m = ob_wall.modifiers.new('Auto Smooth', 'NODES')
_m.node_group = ng_auto_smooth
_gi = [s.identifier for s in ng_auto_smooth.interface.items_tree if s.item_type == 'SOCKET' and s.in_out == 'INPUT']
_m[_gi[1]] = 0.2094  # Angle

# ---- collection membership
scene.collection.objects.link(ob_archipack_snap_helper)
col_collection.objects.link(ob_cube)
col_collection.objects.link(ob_light)
col_collection.objects.link(ob_camera)
col_archipack.objects.link(ob_wall)

# ---- scene / render settings (as saved in the file)
scene.camera = ob_camera
scene.frame_start = 1; scene.frame_end = 250; scene.frame_set(1)
scene.render.engine = 'BLENDER_EEVEE_NEXT'
scene.cycles.use_denoising = False
scene.cycles.samples = 128
scene.cycles.sampling_pattern = 'TABULATED_SOBOL'
scene.cycles.use_adaptive_sampling = False
scene.cycles.use_light_tree = False
scene.view_settings.view_transform = 'Filmic'
bpy.context.view_layer.update()
